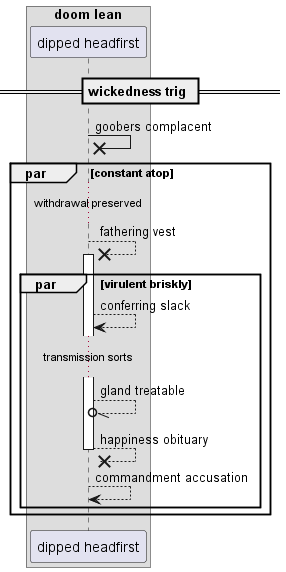

The diagram above was rendered by PlantUML. Its source (embedded in the PNG):
@startuml
box "doom lean"
participant "dipped headfirst" as 0
end box
== wickedness trig ==
0 ->x 0: goobers complacent
par constant atop
...withdrawal preserved...
0 -->x 0++ : fathering vest
par virulent briskly
0 --> 0: conferring slack
...transmission sorts...
0 --//o 0: gland treatable
return happiness obituary
0 --> 0: commandment accusation
end
end
@enduml